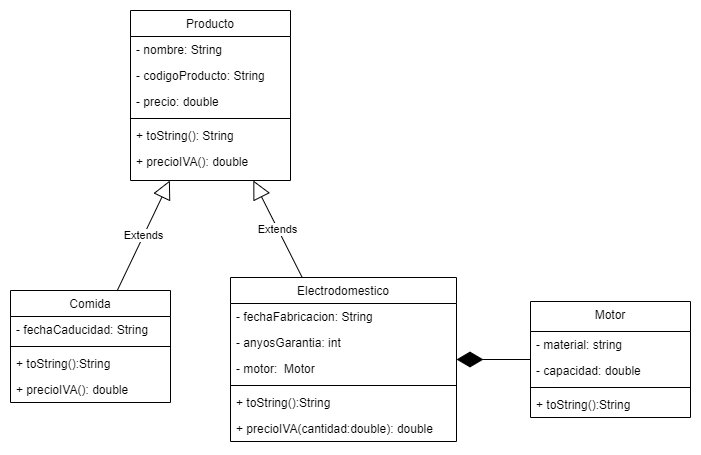

The diagram above was exported from draw.io. Its source (the exported page's mxGraphModel, read from the mxfile embedded in the PNG):
<mxGraphModel dx="1422" dy="794" grid="1" gridSize="10" guides="1" tooltips="1" connect="1" arrows="1" fold="1" page="1" pageScale="1" pageWidth="827" pageHeight="1169" math="0" shadow="0">
  <root>
    <mxCell id="WIyWlLk6GJQsqaUBKTNV-0" />
    <mxCell id="WIyWlLk6GJQsqaUBKTNV-1" parent="WIyWlLk6GJQsqaUBKTNV-0" />
    <mxCell id="zkfFHV4jXpPFQw0GAbJ--6" value="Comida" style="swimlane;fontStyle=0;align=center;verticalAlign=top;childLayout=stackLayout;horizontal=1;startSize=26;horizontalStack=0;resizeParent=1;resizeLast=0;collapsible=1;marginBottom=0;rounded=0;shadow=0;strokeWidth=1;" parent="WIyWlLk6GJQsqaUBKTNV-1" vertex="1">
      <mxGeometry x="100" y="370" width="160" height="112" as="geometry">
        <mxRectangle x="130" y="380" width="160" height="26" as="alternateBounds" />
      </mxGeometry>
    </mxCell>
    <mxCell id="zkfFHV4jXpPFQw0GAbJ--7" value="- fechaCaducidad: String" style="text;align=left;verticalAlign=top;spacingLeft=4;spacingRight=4;overflow=hidden;rotatable=0;points=[[0,0.5],[1,0.5]];portConstraint=eastwest;" parent="zkfFHV4jXpPFQw0GAbJ--6" vertex="1">
      <mxGeometry y="26" width="160" height="26" as="geometry" />
    </mxCell>
    <mxCell id="zkfFHV4jXpPFQw0GAbJ--9" value="" style="line;html=1;strokeWidth=1;align=left;verticalAlign=middle;spacingTop=-1;spacingLeft=3;spacingRight=3;rotatable=0;labelPosition=right;points=[];portConstraint=eastwest;" parent="zkfFHV4jXpPFQw0GAbJ--6" vertex="1">
      <mxGeometry y="52" width="160" height="8" as="geometry" />
    </mxCell>
    <mxCell id="zkfFHV4jXpPFQw0GAbJ--11" value="+ toString():String" style="text;align=left;verticalAlign=top;spacingLeft=4;spacingRight=4;overflow=hidden;rotatable=0;points=[[0,0.5],[1,0.5]];portConstraint=eastwest;" parent="zkfFHV4jXpPFQw0GAbJ--6" vertex="1">
      <mxGeometry y="60" width="160" height="26" as="geometry" />
    </mxCell>
    <mxCell id="RRmrEGhzV8bVQi-zsXH_-4" value="+ precioIVA(): double" style="text;align=left;verticalAlign=top;spacingLeft=4;spacingRight=4;overflow=hidden;rotatable=0;points=[[0,0.5],[1,0.5]];portConstraint=eastwest;" parent="zkfFHV4jXpPFQw0GAbJ--6" vertex="1">
      <mxGeometry y="86" width="160" height="26" as="geometry" />
    </mxCell>
    <mxCell id="zkfFHV4jXpPFQw0GAbJ--13" value="Electrodomestico" style="swimlane;fontStyle=0;align=center;verticalAlign=top;childLayout=stackLayout;horizontal=1;startSize=26;horizontalStack=0;resizeParent=1;resizeLast=0;collapsible=1;marginBottom=0;rounded=0;shadow=0;strokeWidth=1;" parent="WIyWlLk6GJQsqaUBKTNV-1" vertex="1">
      <mxGeometry x="320" y="357" width="226" height="164" as="geometry">
        <mxRectangle x="340" y="380" width="170" height="26" as="alternateBounds" />
      </mxGeometry>
    </mxCell>
    <mxCell id="zkfFHV4jXpPFQw0GAbJ--14" value="- fechaFabricacion: String" style="text;align=left;verticalAlign=top;spacingLeft=4;spacingRight=4;overflow=hidden;rotatable=0;points=[[0,0.5],[1,0.5]];portConstraint=eastwest;" parent="zkfFHV4jXpPFQw0GAbJ--13" vertex="1">
      <mxGeometry y="26" width="226" height="26" as="geometry" />
    </mxCell>
    <mxCell id="RRmrEGhzV8bVQi-zsXH_-6" value="- anyosGarantia: int" style="text;align=left;verticalAlign=top;spacingLeft=4;spacingRight=4;overflow=hidden;rotatable=0;points=[[0,0.5],[1,0.5]];portConstraint=eastwest;" parent="zkfFHV4jXpPFQw0GAbJ--13" vertex="1">
      <mxGeometry y="52" width="226" height="26" as="geometry" />
    </mxCell>
    <mxCell id="RRmrEGhzV8bVQi-zsXH_-14" value="- motor:  Motor" style="text;align=left;verticalAlign=top;spacingLeft=4;spacingRight=4;overflow=hidden;rotatable=0;points=[[0,0.5],[1,0.5]];portConstraint=eastwest;" parent="zkfFHV4jXpPFQw0GAbJ--13" vertex="1">
      <mxGeometry y="78" width="226" height="26" as="geometry" />
    </mxCell>
    <mxCell id="zkfFHV4jXpPFQw0GAbJ--15" value="" style="line;html=1;strokeWidth=1;align=left;verticalAlign=middle;spacingTop=-1;spacingLeft=3;spacingRight=3;rotatable=0;labelPosition=right;points=[];portConstraint=eastwest;" parent="zkfFHV4jXpPFQw0GAbJ--13" vertex="1">
      <mxGeometry y="104" width="226" height="8" as="geometry" />
    </mxCell>
    <mxCell id="RRmrEGhzV8bVQi-zsXH_-3" value="+ toString():String" style="text;align=left;verticalAlign=top;spacingLeft=4;spacingRight=4;overflow=hidden;rotatable=0;points=[[0,0.5],[1,0.5]];portConstraint=eastwest;" parent="zkfFHV4jXpPFQw0GAbJ--13" vertex="1">
      <mxGeometry y="112" width="226" height="26" as="geometry" />
    </mxCell>
    <mxCell id="RRmrEGhzV8bVQi-zsXH_-5" value="+ precioIVA(cantidad:double): double" style="text;align=left;verticalAlign=top;spacingLeft=4;spacingRight=4;overflow=hidden;rotatable=0;points=[[0,0.5],[1,0.5]];portConstraint=eastwest;" parent="zkfFHV4jXpPFQw0GAbJ--13" vertex="1">
      <mxGeometry y="138" width="226" height="26" as="geometry" />
    </mxCell>
    <mxCell id="zkfFHV4jXpPFQw0GAbJ--17" value="Producto" style="swimlane;fontStyle=0;align=center;verticalAlign=top;childLayout=stackLayout;horizontal=1;startSize=26;horizontalStack=0;resizeParent=1;resizeLast=0;collapsible=1;marginBottom=0;rounded=0;shadow=0;strokeWidth=1;" parent="WIyWlLk6GJQsqaUBKTNV-1" vertex="1">
      <mxGeometry x="220" y="90" width="160" height="170" as="geometry">
        <mxRectangle x="550" y="140" width="160" height="26" as="alternateBounds" />
      </mxGeometry>
    </mxCell>
    <mxCell id="zkfFHV4jXpPFQw0GAbJ--19" value="- nombre: String" style="text;align=left;verticalAlign=top;spacingLeft=4;spacingRight=4;overflow=hidden;rotatable=0;points=[[0,0.5],[1,0.5]];portConstraint=eastwest;rounded=0;shadow=0;html=0;" parent="zkfFHV4jXpPFQw0GAbJ--17" vertex="1">
      <mxGeometry y="26" width="160" height="26" as="geometry" />
    </mxCell>
    <mxCell id="zkfFHV4jXpPFQw0GAbJ--20" value="- codigoProducto: String" style="text;align=left;verticalAlign=top;spacingLeft=4;spacingRight=4;overflow=hidden;rotatable=0;points=[[0,0.5],[1,0.5]];portConstraint=eastwest;rounded=0;shadow=0;html=0;" parent="zkfFHV4jXpPFQw0GAbJ--17" vertex="1">
      <mxGeometry y="52" width="160" height="26" as="geometry" />
    </mxCell>
    <mxCell id="zkfFHV4jXpPFQw0GAbJ--21" value="- precio: double" style="text;align=left;verticalAlign=top;spacingLeft=4;spacingRight=4;overflow=hidden;rotatable=0;points=[[0,0.5],[1,0.5]];portConstraint=eastwest;rounded=0;shadow=0;html=0;" parent="zkfFHV4jXpPFQw0GAbJ--17" vertex="1">
      <mxGeometry y="78" width="160" height="26" as="geometry" />
    </mxCell>
    <mxCell id="zkfFHV4jXpPFQw0GAbJ--23" value="" style="line;html=1;strokeWidth=1;align=left;verticalAlign=middle;spacingTop=-1;spacingLeft=3;spacingRight=3;rotatable=0;labelPosition=right;points=[];portConstraint=eastwest;" parent="zkfFHV4jXpPFQw0GAbJ--17" vertex="1">
      <mxGeometry y="104" width="160" height="8" as="geometry" />
    </mxCell>
    <mxCell id="zkfFHV4jXpPFQw0GAbJ--24" value="+ toString(): String" style="text;align=left;verticalAlign=top;spacingLeft=4;spacingRight=4;overflow=hidden;rotatable=0;points=[[0,0.5],[1,0.5]];portConstraint=eastwest;" parent="zkfFHV4jXpPFQw0GAbJ--17" vertex="1">
      <mxGeometry y="112" width="160" height="26" as="geometry" />
    </mxCell>
    <mxCell id="zkfFHV4jXpPFQw0GAbJ--25" value="+ precioIVA(): double" style="text;align=left;verticalAlign=top;spacingLeft=4;spacingRight=4;overflow=hidden;rotatable=0;points=[[0,0.5],[1,0.5]];portConstraint=eastwest;" parent="zkfFHV4jXpPFQw0GAbJ--17" vertex="1">
      <mxGeometry y="138" width="160" height="26" as="geometry" />
    </mxCell>
    <mxCell id="RRmrEGhzV8bVQi-zsXH_-0" value="Motor" style="swimlane;fontStyle=0;align=center;verticalAlign=top;childLayout=stackLayout;horizontal=1;startSize=30;horizontalStack=0;resizeParent=1;resizeLast=0;collapsible=1;marginBottom=0;rounded=0;shadow=0;strokeWidth=1;" parent="WIyWlLk6GJQsqaUBKTNV-1" vertex="1">
      <mxGeometry x="620" y="381" width="160" height="116" as="geometry">
        <mxRectangle x="340" y="380" width="170" height="26" as="alternateBounds" />
      </mxGeometry>
    </mxCell>
    <mxCell id="RRmrEGhzV8bVQi-zsXH_-1" value="- material: string" style="text;align=left;verticalAlign=top;spacingLeft=4;spacingRight=4;overflow=hidden;rotatable=0;points=[[0,0.5],[1,0.5]];portConstraint=eastwest;" parent="RRmrEGhzV8bVQi-zsXH_-0" vertex="1">
      <mxGeometry y="30" width="160" height="26" as="geometry" />
    </mxCell>
    <mxCell id="RRmrEGhzV8bVQi-zsXH_-11" value="- capacidad: double" style="text;align=left;verticalAlign=top;spacingLeft=4;spacingRight=4;overflow=hidden;rotatable=0;points=[[0,0.5],[1,0.5]];portConstraint=eastwest;" parent="RRmrEGhzV8bVQi-zsXH_-0" vertex="1">
      <mxGeometry y="56" width="160" height="26" as="geometry" />
    </mxCell>
    <mxCell id="RRmrEGhzV8bVQi-zsXH_-2" value="" style="line;html=1;strokeWidth=1;align=left;verticalAlign=middle;spacingTop=-1;spacingLeft=3;spacingRight=3;rotatable=0;labelPosition=right;points=[];portConstraint=eastwest;" parent="RRmrEGhzV8bVQi-zsXH_-0" vertex="1">
      <mxGeometry y="82" width="160" height="8" as="geometry" />
    </mxCell>
    <mxCell id="RRmrEGhzV8bVQi-zsXH_-12" value="+ toString():String" style="text;align=left;verticalAlign=top;spacingLeft=4;spacingRight=4;overflow=hidden;rotatable=0;points=[[0,0.5],[1,0.5]];portConstraint=eastwest;" parent="RRmrEGhzV8bVQi-zsXH_-0" vertex="1">
      <mxGeometry y="90" width="160" height="26" as="geometry" />
    </mxCell>
    <mxCell id="RRmrEGhzV8bVQi-zsXH_-8" value="Extends" style="endArrow=block;endSize=16;endFill=0;html=1;rounded=0;" parent="WIyWlLk6GJQsqaUBKTNV-1" source="zkfFHV4jXpPFQw0GAbJ--13" target="zkfFHV4jXpPFQw0GAbJ--17" edge="1">
      <mxGeometry width="160" relative="1" as="geometry">
        <mxPoint x="350" y="410" as="sourcePoint" />
        <mxPoint x="510" y="410" as="targetPoint" />
      </mxGeometry>
    </mxCell>
    <mxCell id="RRmrEGhzV8bVQi-zsXH_-10" value="Extends" style="endArrow=block;endSize=16;endFill=0;html=1;rounded=0;" parent="WIyWlLk6GJQsqaUBKTNV-1" source="zkfFHV4jXpPFQw0GAbJ--6" target="zkfFHV4jXpPFQw0GAbJ--17" edge="1">
      <mxGeometry width="160" relative="1" as="geometry">
        <mxPoint x="350" y="410" as="sourcePoint" />
        <mxPoint x="510" y="410" as="targetPoint" />
      </mxGeometry>
    </mxCell>
    <mxCell id="RRmrEGhzV8bVQi-zsXH_-13" value="" style="endArrow=diamondThin;endFill=1;endSize=24;html=1;rounded=0;" parent="WIyWlLk6GJQsqaUBKTNV-1" source="RRmrEGhzV8bVQi-zsXH_-0" target="zkfFHV4jXpPFQw0GAbJ--13" edge="1">
      <mxGeometry width="160" relative="1" as="geometry">
        <mxPoint x="330" y="410" as="sourcePoint" />
        <mxPoint x="490" y="410" as="targetPoint" />
      </mxGeometry>
    </mxCell>
  </root>
</mxGraphModel>